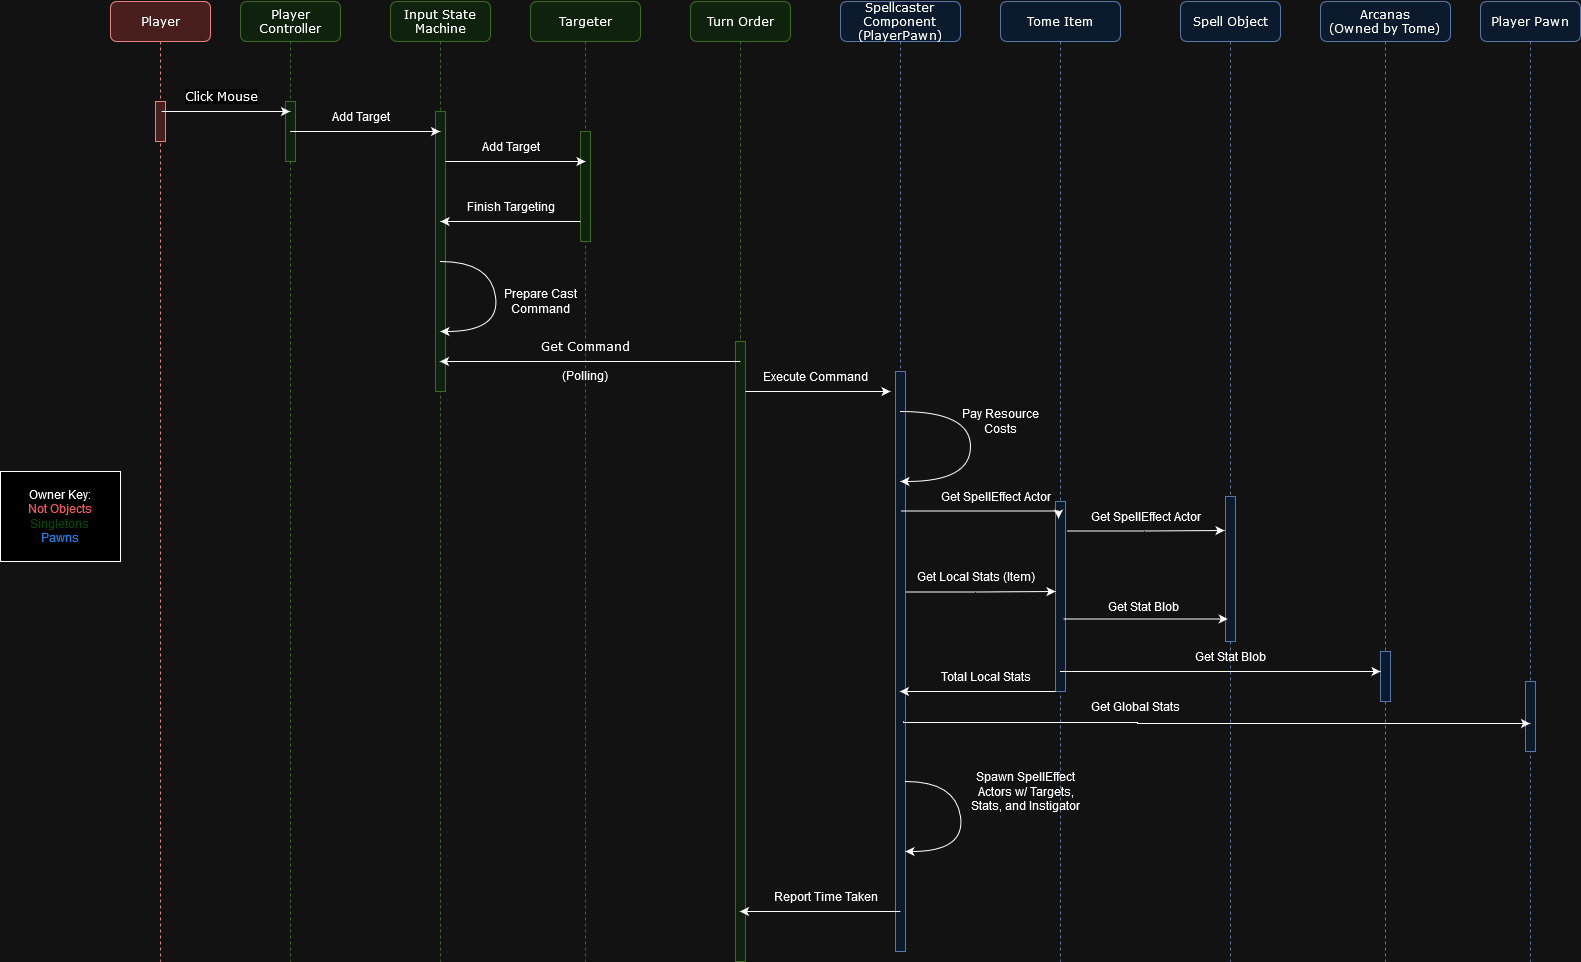

The diagram above was exported from draw.io. Its source (the exported page's mxGraphModel, read from the mxfile embedded in the PNG):
<mxGraphModel dx="3174" dy="1154" grid="1" gridSize="10" guides="1" tooltips="1" connect="1" arrows="1" fold="1" page="1" pageScale="1" pageWidth="1100" pageHeight="850" background="none" math="0" shadow="0">
  <root>
    <mxCell id="0" />
    <mxCell id="1" parent="0" />
    <mxCell id="7baba1c4bc27f4b0-2" value="&lt;div&gt;Player Pawn&lt;/div&gt;" style="shape=umlLifeline;perimeter=lifelinePerimeter;whiteSpace=wrap;html=1;container=1;collapsible=0;recursiveResize=0;outlineConnect=0;rounded=1;shadow=0;comic=0;labelBackgroundColor=none;strokeWidth=1;fontFamily=Verdana;fontSize=12;align=center;fillColor=#dae8fc;strokeColor=#6c8ebf;" parent="1" vertex="1">
      <mxGeometry x="1340" y="80" width="100" height="960" as="geometry" />
    </mxCell>
    <mxCell id="7baba1c4bc27f4b0-10" value="" style="html=1;points=[];perimeter=orthogonalPerimeter;rounded=0;shadow=0;comic=0;labelBackgroundColor=none;strokeWidth=1;fontFamily=Verdana;fontSize=12;align=center;fillColor=#dae8fc;strokeColor=#6c8ebf;" parent="7baba1c4bc27f4b0-2" vertex="1">
      <mxGeometry x="45" y="680" width="10" height="70" as="geometry" />
    </mxCell>
    <mxCell id="7baba1c4bc27f4b0-4" value="Tome Item" style="shape=umlLifeline;perimeter=lifelinePerimeter;whiteSpace=wrap;html=1;container=1;collapsible=0;recursiveResize=0;outlineConnect=0;rounded=1;shadow=0;comic=0;labelBackgroundColor=none;strokeWidth=1;fontFamily=Verdana;fontSize=12;align=center;fillColor=#dae8fc;strokeColor=#6c8ebf;" parent="1" vertex="1">
      <mxGeometry x="860" y="80" width="120" height="960" as="geometry" />
    </mxCell>
    <mxCell id="WOEK3WRMFiZFsx1gQPk3-16" value="" style="whiteSpace=wrap;html=1;fontFamily=Verdana;fillColor=#dae8fc;strokeColor=#6c8ebf;rounded=0;shadow=0;comic=0;labelBackgroundColor=none;strokeWidth=1;" vertex="1" parent="7baba1c4bc27f4b0-4">
      <mxGeometry x="55" y="500" width="10" height="190" as="geometry" />
    </mxCell>
    <mxCell id="WOEK3WRMFiZFsx1gQPk3-24" value="" style="edgeStyle=orthogonalEdgeStyle;rounded=0;orthogonalLoop=1;jettySize=auto;html=1;entryX=0.3;entryY=0.09;entryDx=0;entryDy=0;entryPerimeter=0;" edge="1" parent="7baba1c4bc27f4b0-4">
      <mxGeometry relative="1" as="geometry">
        <mxPoint x="-103" y="590.5" as="sourcePoint" />
        <mxPoint x="55" y="590" as="targetPoint" />
        <Array as="points">
          <mxPoint x="-25" y="591" />
        </Array>
      </mxGeometry>
    </mxCell>
    <mxCell id="2h3G2lY82-_p_LLqfDoX-48" value="&lt;div&gt;Spawn SpellEffect&lt;/div&gt;&lt;div&gt;Actors w/ Targets,&lt;/div&gt;&lt;div&gt;Stats, and Instigator&lt;br&gt;&lt;/div&gt;" style="text;html=1;align=center;verticalAlign=middle;resizable=0;points=[];autosize=1;strokeColor=none;fillColor=none;" parent="7baba1c4bc27f4b0-4" vertex="1">
      <mxGeometry x="-40" y="760" width="130" height="60" as="geometry" />
    </mxCell>
    <mxCell id="7baba1c4bc27f4b0-5" value="Spell Object" style="shape=umlLifeline;perimeter=lifelinePerimeter;whiteSpace=wrap;html=1;container=1;collapsible=0;recursiveResize=0;outlineConnect=0;rounded=1;shadow=0;comic=0;labelBackgroundColor=none;strokeWidth=1;fontFamily=Verdana;fontSize=12;align=center;fillColor=#dae8fc;strokeColor=#6c8ebf;" parent="1" vertex="1">
      <mxGeometry x="1040" y="80" width="100" height="960" as="geometry" />
    </mxCell>
    <mxCell id="WOEK3WRMFiZFsx1gQPk3-23" value="" style="whiteSpace=wrap;html=1;fontFamily=Verdana;fillColor=#dae8fc;strokeColor=#6c8ebf;rounded=0;shadow=0;comic=0;labelBackgroundColor=none;strokeWidth=1;" vertex="1" parent="7baba1c4bc27f4b0-5">
      <mxGeometry x="45" y="495" width="10" height="145" as="geometry" />
    </mxCell>
    <mxCell id="WOEK3WRMFiZFsx1gQPk3-42" value="Get Stat Blob" style="text;html=1;align=center;verticalAlign=middle;resizable=0;points=[];autosize=1;strokeColor=none;fillColor=none;" vertex="1" parent="7baba1c4bc27f4b0-5">
      <mxGeometry x="5" y="640" width="90" height="30" as="geometry" />
    </mxCell>
    <mxCell id="7baba1c4bc27f4b0-6" value="Input State Machine" style="shape=umlLifeline;perimeter=lifelinePerimeter;whiteSpace=wrap;html=1;container=1;collapsible=0;recursiveResize=0;outlineConnect=0;rounded=1;shadow=0;comic=0;labelBackgroundColor=none;strokeWidth=1;fontFamily=Verdana;fontSize=12;align=center;fillColor=#d5e8d4;strokeColor=#82b366;" parent="1" vertex="1">
      <mxGeometry x="250" y="80" width="100" height="960" as="geometry" />
    </mxCell>
    <mxCell id="2h3G2lY82-_p_LLqfDoX-9" value="" style="html=1;points=[];perimeter=orthogonalPerimeter;rounded=0;shadow=0;comic=0;labelBackgroundColor=none;strokeWidth=1;fontFamily=Verdana;fontSize=12;align=center;fillColor=#d5e8d4;strokeColor=#82b366;" parent="7baba1c4bc27f4b0-6" vertex="1">
      <mxGeometry x="45" y="110" width="10" height="280" as="geometry" />
    </mxCell>
    <mxCell id="7baba1c4bc27f4b0-7" value="Targeter" style="shape=umlLifeline;perimeter=lifelinePerimeter;whiteSpace=wrap;html=1;container=1;collapsible=0;recursiveResize=0;outlineConnect=0;rounded=1;shadow=0;comic=0;labelBackgroundColor=none;strokeWidth=1;fontFamily=Verdana;fontSize=12;align=center;fillColor=#d5e8d4;strokeColor=#82b366;" parent="1" vertex="1">
      <mxGeometry x="390" y="80" width="110" height="960" as="geometry" />
    </mxCell>
    <mxCell id="7baba1c4bc27f4b0-25" value="" style="html=1;points=[];perimeter=orthogonalPerimeter;rounded=0;shadow=0;comic=0;labelBackgroundColor=none;strokeColor=#82b366;strokeWidth=1;fillColor=#d5e8d4;fontFamily=Verdana;fontSize=12;align=center;" parent="7baba1c4bc27f4b0-7" vertex="1">
      <mxGeometry x="50" y="130" width="10" height="110" as="geometry" />
    </mxCell>
    <mxCell id="2h3G2lY82-_p_LLqfDoX-29" value="&lt;div&gt;&lt;font face=&quot;Verdana&quot;&gt;Get Command&lt;/font&gt;&lt;/div&gt;&lt;div&gt;&lt;br&gt;&lt;/div&gt;&lt;div&gt;(Polling)&lt;br&gt;&lt;/div&gt;" style="text;html=1;align=center;verticalAlign=middle;resizable=0;points=[];autosize=1;strokeColor=none;fillColor=none;" parent="7baba1c4bc27f4b0-7" vertex="1">
      <mxGeometry y="330" width="110" height="60" as="geometry" />
    </mxCell>
    <mxCell id="WOEK3WRMFiZFsx1gQPk3-6" value="&lt;div&gt;Prepare Cast&lt;br&gt;&lt;/div&gt;&lt;div&gt;Command&lt;br&gt;&lt;/div&gt;" style="text;html=1;align=center;verticalAlign=middle;resizable=0;points=[];autosize=1;strokeColor=none;fillColor=none;" vertex="1" parent="7baba1c4bc27f4b0-7">
      <mxGeometry x="-40" y="280" width="100" height="40" as="geometry" />
    </mxCell>
    <mxCell id="7baba1c4bc27f4b0-8" value="&lt;div&gt;Player Controller&lt;/div&gt;" style="shape=umlLifeline;perimeter=lifelinePerimeter;whiteSpace=wrap;html=1;container=1;collapsible=0;recursiveResize=0;outlineConnect=0;rounded=1;shadow=0;comic=0;labelBackgroundColor=none;strokeWidth=1;fontFamily=Verdana;fontSize=12;align=center;fillColor=#d5e8d4;strokeColor=#82b366;" parent="1" vertex="1">
      <mxGeometry x="100" y="80" width="100" height="960" as="geometry" />
    </mxCell>
    <mxCell id="7baba1c4bc27f4b0-9" value="" style="html=1;points=[];perimeter=orthogonalPerimeter;rounded=0;shadow=0;comic=0;labelBackgroundColor=none;strokeWidth=1;fontFamily=Verdana;fontSize=12;align=center;fillColor=#d5e8d4;strokeColor=#82b366;" parent="7baba1c4bc27f4b0-8" vertex="1">
      <mxGeometry x="45" y="100" width="10" height="60" as="geometry" />
    </mxCell>
    <mxCell id="2h3G2lY82-_p_LLqfDoX-1" value="Player" style="shape=umlLifeline;perimeter=lifelinePerimeter;whiteSpace=wrap;html=1;container=1;collapsible=0;recursiveResize=0;outlineConnect=0;rounded=1;shadow=0;comic=0;labelBackgroundColor=none;strokeWidth=1;fontFamily=Verdana;fontSize=12;align=center;fillColor=#f8cecc;strokeColor=#b85450;" parent="1" vertex="1">
      <mxGeometry x="-30" y="80" width="100" height="960" as="geometry" />
    </mxCell>
    <mxCell id="2h3G2lY82-_p_LLqfDoX-2" value="" style="html=1;points=[];perimeter=orthogonalPerimeter;rounded=0;shadow=0;comic=0;labelBackgroundColor=none;strokeWidth=1;fontFamily=Verdana;fontSize=12;align=center;fillColor=#f8cecc;strokeColor=#b85450;" parent="2h3G2lY82-_p_LLqfDoX-1" vertex="1">
      <mxGeometry x="45" y="100" width="10" height="40" as="geometry" />
    </mxCell>
    <mxCell id="2h3G2lY82-_p_LLqfDoX-13" value="" style="endArrow=classic;html=1;rounded=0;exitX=0.617;exitY=0.731;exitDx=0;exitDy=0;exitPerimeter=0;" parent="1" edge="1">
      <mxGeometry width="50" height="50" relative="1" as="geometry">
        <mxPoint x="21.170000000000073" y="190" as="sourcePoint" />
        <mxPoint x="149.5" y="190" as="targetPoint" />
      </mxGeometry>
    </mxCell>
    <mxCell id="2h3G2lY82-_p_LLqfDoX-16" value="&lt;div&gt;&lt;font style=&quot;font-size: 12px;&quot; face=&quot;Verdana&quot;&gt;Click Mouse&lt;/font&gt;&lt;/div&gt;" style="edgeLabel;html=1;align=center;verticalAlign=middle;resizable=0;points=[];" parent="2h3G2lY82-_p_LLqfDoX-13" vertex="1" connectable="0">
      <mxGeometry x="-0.3767" y="2" relative="1" as="geometry">
        <mxPoint x="19" y="-14" as="offset" />
      </mxGeometry>
    </mxCell>
    <mxCell id="2h3G2lY82-_p_LLqfDoX-17" value="" style="endArrow=classic;html=1;rounded=0;" parent="1" edge="1" target="7baba1c4bc27f4b0-6">
      <mxGeometry width="50" height="50" relative="1" as="geometry">
        <mxPoint x="149.66666666666652" y="210" as="sourcePoint" />
        <mxPoint x="869.4999999999995" y="210" as="targetPoint" />
      </mxGeometry>
    </mxCell>
    <mxCell id="2h3G2lY82-_p_LLqfDoX-22" value="Add Target" style="text;html=1;align=center;verticalAlign=middle;resizable=0;points=[];autosize=1;strokeColor=none;fillColor=none;" parent="1" vertex="1">
      <mxGeometry x="330" y="210" width="80" height="30" as="geometry" />
    </mxCell>
    <mxCell id="2h3G2lY82-_p_LLqfDoX-23" value="Turn Order" style="shape=umlLifeline;perimeter=lifelinePerimeter;whiteSpace=wrap;html=1;container=1;collapsible=0;recursiveResize=0;outlineConnect=0;rounded=1;shadow=0;comic=0;labelBackgroundColor=none;strokeWidth=1;fontFamily=Verdana;fontSize=12;align=center;fillColor=#d5e8d4;strokeColor=#82b366;" parent="1" vertex="1">
      <mxGeometry x="550" y="80" width="100" height="960" as="geometry" />
    </mxCell>
    <mxCell id="2h3G2lY82-_p_LLqfDoX-24" value="" style="html=1;points=[];perimeter=orthogonalPerimeter;rounded=0;shadow=0;comic=0;labelBackgroundColor=none;strokeColor=#82b366;strokeWidth=1;fillColor=#d5e8d4;fontFamily=Verdana;fontSize=12;align=center;" parent="2h3G2lY82-_p_LLqfDoX-23" vertex="1">
      <mxGeometry x="45" y="340" width="10" height="620" as="geometry" />
    </mxCell>
    <mxCell id="2h3G2lY82-_p_LLqfDoX-26" value="" style="endArrow=classic;html=1;rounded=0;" parent="1" edge="1">
      <mxGeometry width="50" height="50" relative="1" as="geometry">
        <mxPoint x="439.9199999999995" y="300" as="sourcePoint" />
        <mxPoint x="300.0866666666665" y="300" as="targetPoint" />
      </mxGeometry>
    </mxCell>
    <mxCell id="2h3G2lY82-_p_LLqfDoX-27" value="Finish Targeting" style="text;html=1;align=center;verticalAlign=middle;resizable=0;points=[];autosize=1;strokeColor=none;fillColor=none;" parent="1" vertex="1">
      <mxGeometry x="315" y="270" width="110" height="30" as="geometry" />
    </mxCell>
    <mxCell id="2h3G2lY82-_p_LLqfDoX-35" value="&lt;div&gt;Spellcaster&lt;/div&gt;&lt;div&gt;Component&lt;/div&gt;&lt;div&gt;(PlayerPawn)&lt;br&gt;&lt;/div&gt;" style="shape=umlLifeline;perimeter=lifelinePerimeter;whiteSpace=wrap;html=1;container=1;collapsible=0;recursiveResize=0;outlineConnect=0;rounded=1;shadow=0;comic=0;labelBackgroundColor=none;strokeWidth=1;fontFamily=Verdana;fontSize=12;align=center;fillColor=#dae8fc;strokeColor=#6c8ebf;" parent="1" vertex="1">
      <mxGeometry x="700" y="80" width="120" height="950" as="geometry" />
    </mxCell>
    <mxCell id="WOEK3WRMFiZFsx1gQPk3-10" value="" style="whiteSpace=wrap;html=1;fontFamily=Verdana;fillColor=#dae8fc;strokeColor=#6c8ebf;rounded=0;shadow=0;comic=0;labelBackgroundColor=none;strokeWidth=1;" vertex="1" parent="2h3G2lY82-_p_LLqfDoX-35">
      <mxGeometry x="55" y="370" width="10" height="580" as="geometry" />
    </mxCell>
    <mxCell id="2h3G2lY82-_p_LLqfDoX-40" value="" style="curved=1;endArrow=classic;html=1;rounded=0;" parent="2h3G2lY82-_p_LLqfDoX-35" edge="1">
      <mxGeometry width="50" height="50" relative="1" as="geometry">
        <mxPoint x="60" y="410" as="sourcePoint" />
        <mxPoint x="60" y="480" as="targetPoint" />
        <Array as="points">
          <mxPoint x="130" y="410" />
          <mxPoint x="130" y="480" />
        </Array>
      </mxGeometry>
    </mxCell>
    <mxCell id="2h3G2lY82-_p_LLqfDoX-44" value="&lt;div&gt;Get SpellEffect Actor&lt;br&gt;&lt;/div&gt;" style="text;html=1;align=center;verticalAlign=middle;resizable=0;points=[];autosize=1;strokeColor=none;fillColor=none;" parent="2h3G2lY82-_p_LLqfDoX-35" vertex="1">
      <mxGeometry x="90" y="480" width="130" height="30" as="geometry" />
    </mxCell>
    <mxCell id="WOEK3WRMFiZFsx1gQPk3-17" value="" style="edgeStyle=orthogonalEdgeStyle;rounded=0;orthogonalLoop=1;jettySize=auto;html=1;entryX=0.3;entryY=0.09;entryDx=0;entryDy=0;entryPerimeter=0;" edge="1" parent="2h3G2lY82-_p_LLqfDoX-35" target="WOEK3WRMFiZFsx1gQPk3-16">
      <mxGeometry relative="1" as="geometry">
        <mxPoint x="60" y="509.5" as="sourcePoint" />
        <mxPoint x="245" y="509.5" as="targetPoint" />
        <Array as="points">
          <mxPoint x="218" y="510" />
        </Array>
      </mxGeometry>
    </mxCell>
    <mxCell id="2h3G2lY82-_p_LLqfDoX-47" value="" style="curved=1;endArrow=classic;html=1;rounded=0;" parent="2h3G2lY82-_p_LLqfDoX-35" edge="1">
      <mxGeometry width="50" height="50" relative="1" as="geometry">
        <mxPoint x="65" y="780" as="sourcePoint" />
        <mxPoint x="65" y="850" as="targetPoint" />
        <Array as="points">
          <mxPoint x="115" y="780" />
          <mxPoint x="125" y="850" />
        </Array>
      </mxGeometry>
    </mxCell>
    <mxCell id="2h3G2lY82-_p_LLqfDoX-41" value="&lt;div&gt;Pay Resource&lt;/div&gt;&lt;div&gt;Costs&lt;br&gt;&lt;/div&gt;" style="text;html=1;align=center;verticalAlign=middle;resizable=0;points=[];autosize=1;strokeColor=none;fillColor=none;" parent="1" vertex="1">
      <mxGeometry x="810" y="480" width="100" height="40" as="geometry" />
    </mxCell>
    <mxCell id="2h3G2lY82-_p_LLqfDoX-19" value="Add Target" style="text;html=1;align=center;verticalAlign=middle;resizable=0;points=[];autosize=1;strokeColor=none;fillColor=none;" parent="1" vertex="1">
      <mxGeometry x="180" y="180" width="80" height="30" as="geometry" />
    </mxCell>
    <mxCell id="2h3G2lY82-_p_LLqfDoX-21" value="" style="endArrow=classic;html=1;rounded=0;" parent="1" edge="1">
      <mxGeometry width="50" height="50" relative="1" as="geometry">
        <mxPoint x="305.1666666666665" y="240" as="sourcePoint" />
        <mxPoint x="444.99999999999955" y="240" as="targetPoint" />
      </mxGeometry>
    </mxCell>
    <mxCell id="WOEK3WRMFiZFsx1gQPk3-5" value="" style="curved=1;endArrow=classic;html=1;rounded=0;" edge="1" parent="1">
      <mxGeometry width="50" height="50" relative="1" as="geometry">
        <mxPoint x="300" y="340" as="sourcePoint" />
        <mxPoint x="300" y="410" as="targetPoint" />
        <Array as="points">
          <mxPoint x="350" y="340" />
          <mxPoint x="360" y="410" />
        </Array>
      </mxGeometry>
    </mxCell>
    <mxCell id="2h3G2lY82-_p_LLqfDoX-28" value="" style="endArrow=classic;html=1;rounded=0;" parent="1" edge="1" target="7baba1c4bc27f4b0-6">
      <mxGeometry width="50" height="50" relative="1" as="geometry">
        <mxPoint x="599.8299999999996" y="440" as="sourcePoint" />
        <mxPoint x="340" y="440" as="targetPoint" />
      </mxGeometry>
    </mxCell>
    <mxCell id="WOEK3WRMFiZFsx1gQPk3-11" value="" style="edgeStyle=orthogonalEdgeStyle;rounded=0;orthogonalLoop=1;jettySize=auto;html=1;" edge="1" parent="1">
      <mxGeometry relative="1" as="geometry">
        <mxPoint x="605" y="470" as="sourcePoint" />
        <mxPoint x="750" y="470" as="targetPoint" />
        <Array as="points">
          <mxPoint x="640" y="470" />
          <mxPoint x="640" y="470" />
        </Array>
      </mxGeometry>
    </mxCell>
    <mxCell id="WOEK3WRMFiZFsx1gQPk3-12" value="&lt;div&gt;Execute Command&lt;/div&gt;" style="text;html=1;align=center;verticalAlign=middle;resizable=0;points=[];autosize=1;strokeColor=none;fillColor=none;" vertex="1" parent="1">
      <mxGeometry x="610" y="440" width="130" height="30" as="geometry" />
    </mxCell>
    <mxCell id="WOEK3WRMFiZFsx1gQPk3-28" value="&lt;div&gt;Get SpellEffect Actor&lt;br&gt;&lt;/div&gt;" style="text;html=1;align=center;verticalAlign=middle;resizable=0;points=[];autosize=1;strokeColor=none;fillColor=none;" vertex="1" parent="1">
      <mxGeometry x="940" y="580" width="130" height="30" as="geometry" />
    </mxCell>
    <mxCell id="WOEK3WRMFiZFsx1gQPk3-29" value="" style="edgeStyle=orthogonalEdgeStyle;rounded=0;orthogonalLoop=1;jettySize=auto;html=1;entryX=0.3;entryY=0.09;entryDx=0;entryDy=0;entryPerimeter=0;" edge="1" parent="1">
      <mxGeometry relative="1" as="geometry">
        <mxPoint x="926" y="609.5" as="sourcePoint" />
        <mxPoint x="1084" y="609" as="targetPoint" />
        <Array as="points">
          <mxPoint x="1004" y="610" />
        </Array>
      </mxGeometry>
    </mxCell>
    <mxCell id="WOEK3WRMFiZFsx1gQPk3-25" value="Get Local Stats (Item)" style="text;html=1;align=center;verticalAlign=middle;resizable=0;points=[];autosize=1;strokeColor=none;fillColor=none;" vertex="1" parent="1">
      <mxGeometry x="765" y="640" width="140" height="30" as="geometry" />
    </mxCell>
    <mxCell id="WOEK3WRMFiZFsx1gQPk3-34" value="" style="edgeStyle=orthogonalEdgeStyle;rounded=0;orthogonalLoop=1;jettySize=auto;html=1;" edge="1" parent="1" target="7baba1c4bc27f4b0-2">
      <mxGeometry relative="1" as="geometry">
        <mxPoint x="763" y="800" as="sourcePoint" />
        <mxPoint x="1280" y="780" as="targetPoint" />
        <Array as="points">
          <mxPoint x="763" y="801" />
          <mxPoint x="997" y="801" />
          <mxPoint x="997" y="802" />
        </Array>
      </mxGeometry>
    </mxCell>
    <mxCell id="WOEK3WRMFiZFsx1gQPk3-35" value="&lt;div&gt;Get Global Stats&lt;/div&gt;" style="text;html=1;align=center;verticalAlign=middle;resizable=0;points=[];autosize=1;strokeColor=none;fillColor=none;" vertex="1" parent="1">
      <mxGeometry x="940" y="770" width="110" height="30" as="geometry" />
    </mxCell>
    <mxCell id="WOEK3WRMFiZFsx1gQPk3-36" value="Get Stat Blob" style="text;html=1;align=center;verticalAlign=middle;resizable=0;points=[];autosize=1;strokeColor=none;fillColor=none;" vertex="1" parent="1">
      <mxGeometry x="957.75" y="670" width="90" height="30" as="geometry" />
    </mxCell>
    <mxCell id="WOEK3WRMFiZFsx1gQPk3-37" style="edgeStyle=orthogonalEdgeStyle;rounded=0;orthogonalLoop=1;jettySize=auto;html=1;exitX=1;exitY=0.75;exitDx=0;exitDy=0;" edge="1" parent="1">
      <mxGeometry relative="1" as="geometry">
        <mxPoint x="922.75" y="697.5" as="sourcePoint" />
        <mxPoint x="1087.25" y="697.5" as="targetPoint" />
        <Array as="points">
          <mxPoint x="1037.75" y="698" />
          <mxPoint x="1037.75" y="698" />
        </Array>
      </mxGeometry>
    </mxCell>
    <mxCell id="WOEK3WRMFiZFsx1gQPk3-38" style="edgeStyle=orthogonalEdgeStyle;rounded=0;orthogonalLoop=1;jettySize=auto;html=1;exitX=0;exitY=1;exitDx=0;exitDy=0;" edge="1" parent="1" source="WOEK3WRMFiZFsx1gQPk3-16" target="2h3G2lY82-_p_LLqfDoX-35">
      <mxGeometry relative="1" as="geometry">
        <Array as="points">
          <mxPoint x="840" y="770" />
          <mxPoint x="840" y="770" />
        </Array>
      </mxGeometry>
    </mxCell>
    <mxCell id="WOEK3WRMFiZFsx1gQPk3-39" value="Total Local Stats" style="text;html=1;align=center;verticalAlign=middle;resizable=0;points=[];autosize=1;strokeColor=none;fillColor=none;" vertex="1" parent="1">
      <mxGeometry x="790" y="740" width="110" height="30" as="geometry" />
    </mxCell>
    <mxCell id="WOEK3WRMFiZFsx1gQPk3-40" value="&lt;div&gt;Arcanas&lt;/div&gt;&lt;div&gt;(Owned by Tome)&lt;br&gt;&lt;/div&gt;" style="shape=umlLifeline;perimeter=lifelinePerimeter;whiteSpace=wrap;html=1;container=1;collapsible=0;recursiveResize=0;outlineConnect=0;rounded=1;shadow=0;comic=0;labelBackgroundColor=none;strokeWidth=1;fontFamily=Verdana;fontSize=12;align=center;fillColor=#dae8fc;strokeColor=#6c8ebf;" vertex="1" parent="1">
      <mxGeometry x="1180" y="80" width="130" height="960" as="geometry" />
    </mxCell>
    <mxCell id="WOEK3WRMFiZFsx1gQPk3-41" value="" style="html=1;points=[];perimeter=orthogonalPerimeter;rounded=0;shadow=0;comic=0;labelBackgroundColor=none;strokeWidth=1;fontFamily=Verdana;fontSize=12;align=center;fillColor=#dae8fc;strokeColor=#6c8ebf;" vertex="1" parent="WOEK3WRMFiZFsx1gQPk3-40">
      <mxGeometry x="60" y="650" width="10" height="50" as="geometry" />
    </mxCell>
    <mxCell id="WOEK3WRMFiZFsx1gQPk3-47" style="edgeStyle=orthogonalEdgeStyle;rounded=0;orthogonalLoop=1;jettySize=auto;html=1;" edge="1" parent="1" source="7baba1c4bc27f4b0-4">
      <mxGeometry relative="1" as="geometry">
        <mxPoint x="1007.75" y="760" as="sourcePoint" />
        <mxPoint x="1240" y="750" as="targetPoint" />
        <Array as="points">
          <mxPoint x="1239" y="750" />
        </Array>
      </mxGeometry>
    </mxCell>
    <mxCell id="WOEK3WRMFiZFsx1gQPk3-48" value="&lt;div&gt;Owner Key:&lt;br&gt;&lt;/div&gt;&lt;div&gt;&lt;font color=&quot;#ff6666&quot;&gt;Not Objects&lt;/font&gt;&lt;br&gt;&lt;/div&gt;&lt;div&gt;&lt;font color=&quot;#99ff33&quot;&gt;Singletons&lt;/font&gt;&lt;/div&gt;&lt;div&gt;&lt;font color=&quot;#3399ff&quot;&gt;Pawns&lt;/font&gt;&lt;br&gt;&lt;/div&gt;" style="rounded=0;whiteSpace=wrap;html=1;" vertex="1" parent="1">
      <mxGeometry x="-140" y="550" width="120" height="90" as="geometry" />
    </mxCell>
    <mxCell id="WOEK3WRMFiZFsx1gQPk3-49" value="" style="endArrow=classic;html=1;rounded=0;" edge="1" parent="1" target="2h3G2lY82-_p_LLqfDoX-23">
      <mxGeometry width="50" height="50" relative="1" as="geometry">
        <mxPoint x="759.8299999999996" y="990" as="sourcePoint" />
        <mxPoint x="460" y="990" as="targetPoint" />
      </mxGeometry>
    </mxCell>
    <mxCell id="WOEK3WRMFiZFsx1gQPk3-50" value="&lt;div&gt;Report Time Taken&lt;/div&gt;" style="text;html=1;align=center;verticalAlign=middle;resizable=0;points=[];autosize=1;strokeColor=none;fillColor=none;" vertex="1" parent="1">
      <mxGeometry x="620" y="960" width="130" height="30" as="geometry" />
    </mxCell>
  </root>
</mxGraphModel>